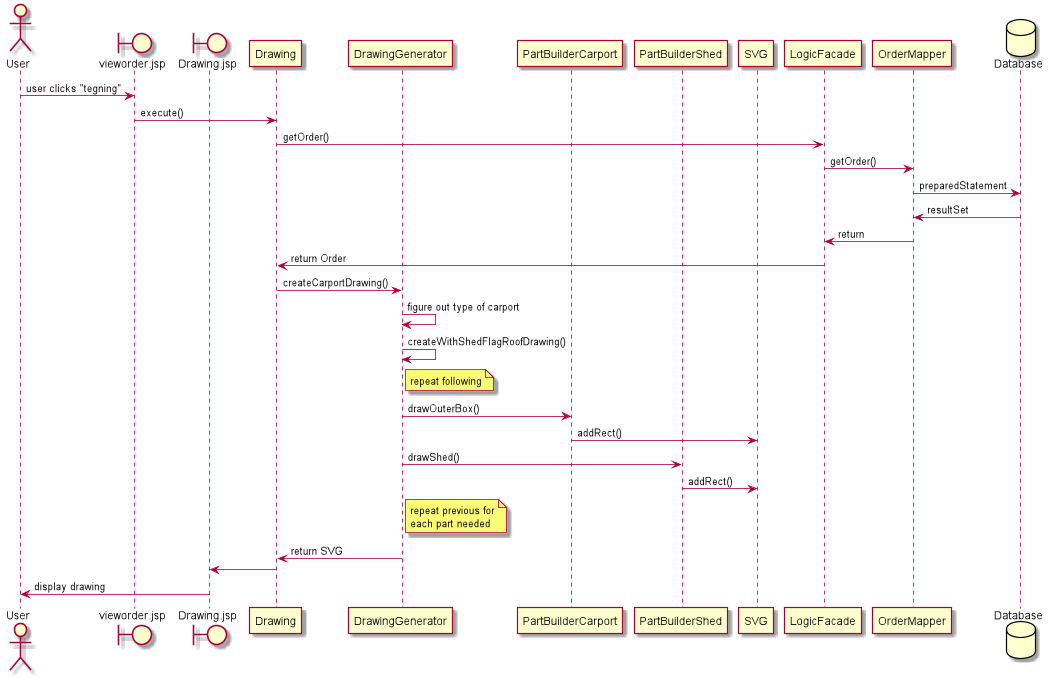

The diagram above was rendered by PlantUML. Its source (embedded in the PNG):
@startuml

Actor User as user
boundary "vieworder.jsp" as vieworder
boundary "Drawing.jsp" as drawing
participant "Drawing" as Drawing
participant "DrawingGenerator" as drawgen
participant "PartBuilderCarport" as partbuildcarp
participant "PartBuilderShed" as partbuildshed
participant "SVG" as svg
participant LogicFacade
participant OrderMapper
database "Database" as database

user -> vieworder : user clicks "tegning"
vieworder -> Drawing : execute()
Drawing -> LogicFacade : getOrder()
LogicFacade -> OrderMapper : getOrder()
OrderMapper -> database : preparedStatement
database -> OrderMapper : resultSet
OrderMapper -> LogicFacade : return
LogicFacade -> Drawing : return Order
Drawing -> drawgen : createCarportDrawing()

drawgen -> drawgen : figure out type of carport
drawgen -> drawgen : createWithShedFlagRoofDrawing()

note right of drawgen
repeat following
end note
drawgen -> partbuildcarp : drawOuterBox()
partbuildcarp -> svg : addRect()
drawgen -> partbuildshed : drawShed()
partbuildshed -> svg : addRect()
note right of drawgen
repeat previous for
each part needed
end note

drawgen -> Drawing : return SVG
Drawing -> drawing
drawing -> user : display drawing

@enduml